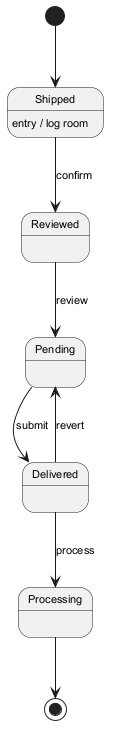

The diagram above was rendered by PlantUML. Its source (embedded in the PNG):
@startuml
skinparam backgroundColor #FFFFFF
skinparam classBackgroundColor #F1F8E9
skinparam classBorderColor #33691E
skinparam defaultFontSize 11
[*] --> Shipped
Shipped --> Reviewed : confirm
Shipped : entry / log room
Reviewed --> Pending : review
Pending --> Delivered : submit
Delivered --> Processing : process
Delivered --> Pending : revert
Processing --> [*]
@enduml